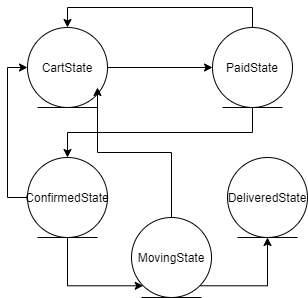

The diagram above was exported from draw.io. Its source (the exported page's mxGraphModel, read from the mxfile embedded in the PNG):
<mxGraphModel dx="1132" dy="1866" grid="1" gridSize="10" guides="1" tooltips="1" connect="1" arrows="1" fold="1" page="1" pageScale="1" pageWidth="827" pageHeight="1169" math="0" shadow="0">
  <root>
    <mxCell id="0" />
    <mxCell id="1" parent="0" />
    <mxCell id="2" style="edgeStyle=orthogonalEdgeStyle;rounded=0;orthogonalLoop=1;jettySize=auto;html=1;exitX=0.5;exitY=0;exitDx=0;exitDy=0;entryX=0.5;entryY=0;entryDx=0;entryDy=0;" edge="1" source="4" target="9" parent="1">
      <mxGeometry relative="1" as="geometry" />
    </mxCell>
    <mxCell id="3" style="edgeStyle=orthogonalEdgeStyle;rounded=0;orthogonalLoop=1;jettySize=auto;html=1;exitX=0.5;exitY=1;exitDx=0;exitDy=0;entryX=0.5;entryY=0;entryDx=0;entryDy=0;" edge="1" source="4" target="7" parent="1">
      <mxGeometry relative="1" as="geometry" />
    </mxCell>
    <mxCell id="4" value="PaidState" style="ellipse;shape=umlEntity;whiteSpace=wrap;html=1;" vertex="1" parent="1">
      <mxGeometry x="495" y="4960" width="80" height="80" as="geometry" />
    </mxCell>
    <mxCell id="5" style="edgeStyle=orthogonalEdgeStyle;rounded=0;orthogonalLoop=1;jettySize=auto;html=1;exitX=0;exitY=0.5;exitDx=0;exitDy=0;entryX=0;entryY=0.5;entryDx=0;entryDy=0;" edge="1" source="7" target="9" parent="1">
      <mxGeometry relative="1" as="geometry" />
    </mxCell>
    <mxCell id="6" style="edgeStyle=orthogonalEdgeStyle;rounded=0;orthogonalLoop=1;jettySize=auto;html=1;exitX=0.5;exitY=1;exitDx=0;exitDy=0;entryX=0;entryY=1;entryDx=0;entryDy=0;" edge="1" source="7" target="12" parent="1">
      <mxGeometry relative="1" as="geometry" />
    </mxCell>
    <mxCell id="7" value="ConfirmedState" style="ellipse;shape=umlEntity;whiteSpace=wrap;html=1;" vertex="1" parent="1">
      <mxGeometry x="310" y="5090" width="80" height="80" as="geometry" />
    </mxCell>
    <mxCell id="8" style="edgeStyle=orthogonalEdgeStyle;rounded=0;orthogonalLoop=1;jettySize=auto;html=1;exitX=1;exitY=0.5;exitDx=0;exitDy=0;entryX=0;entryY=0.5;entryDx=0;entryDy=0;" edge="1" source="9" target="4" parent="1">
      <mxGeometry relative="1" as="geometry" />
    </mxCell>
    <mxCell id="9" value="CartState" style="ellipse;shape=umlEntity;whiteSpace=wrap;html=1;" vertex="1" parent="1">
      <mxGeometry x="310" y="4960" width="80" height="80" as="geometry" />
    </mxCell>
    <mxCell id="10" style="edgeStyle=orthogonalEdgeStyle;rounded=0;orthogonalLoop=1;jettySize=auto;html=1;exitX=1;exitY=1;exitDx=0;exitDy=0;entryX=0.5;entryY=1;entryDx=0;entryDy=0;" edge="1" source="12" target="13" parent="1">
      <mxGeometry relative="1" as="geometry" />
    </mxCell>
    <mxCell id="11" style="edgeStyle=orthogonalEdgeStyle;rounded=0;orthogonalLoop=1;jettySize=auto;html=1;exitX=0.5;exitY=0;exitDx=0;exitDy=0;" edge="1" source="12" parent="1">
      <mxGeometry relative="1" as="geometry">
        <mxPoint x="380" y="5020" as="targetPoint" />
      </mxGeometry>
    </mxCell>
    <mxCell id="12" value="MovingState" style="ellipse;shape=umlEntity;whiteSpace=wrap;html=1;" vertex="1" parent="1">
      <mxGeometry x="414" y="5150" width="80" height="80" as="geometry" />
    </mxCell>
    <mxCell id="13" value="DeliveredState" style="ellipse;shape=umlEntity;whiteSpace=wrap;html=1;" vertex="1" parent="1">
      <mxGeometry x="510" y="5090" width="80" height="80" as="geometry" />
    </mxCell>
  </root>
</mxGraphModel>